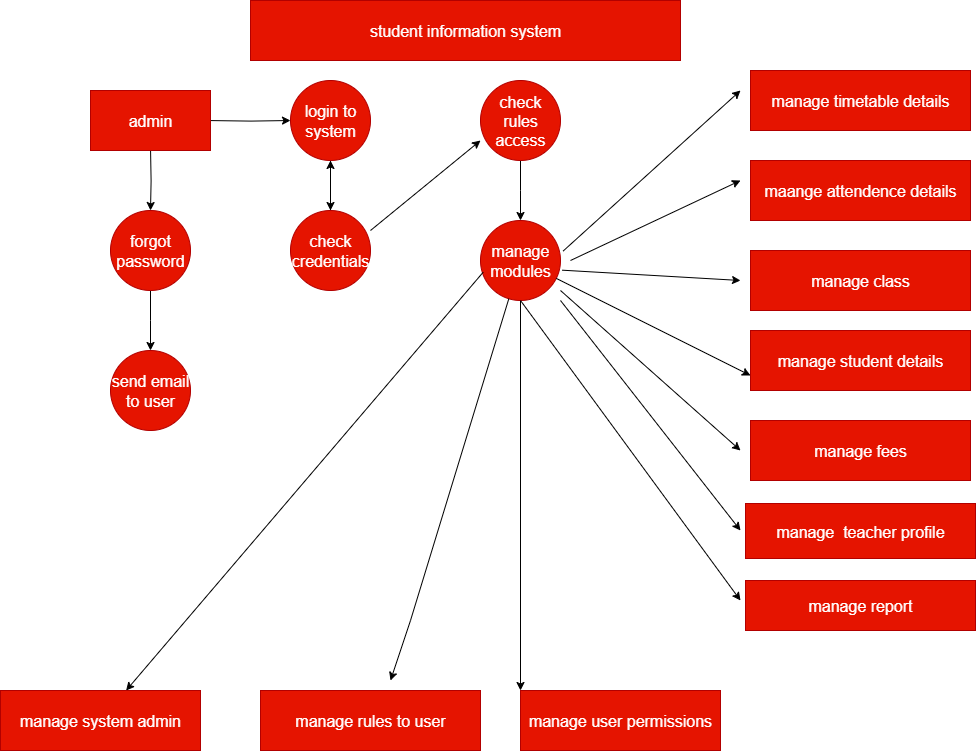

The diagram above was exported from draw.io. Its source (the exported page's mxGraphModel, read from the mxfile embedded in the PNG):
<mxGraphModel dx="1892" dy="562" grid="1" gridSize="10" guides="1" tooltips="1" connect="1" arrows="1" fold="1" page="1" pageScale="1" pageWidth="850" pageHeight="1100" math="0" shadow="0">
  <root>
    <mxCell id="0" />
    <mxCell id="1" parent="0" />
    <mxCell id="mV_eqW9sCrlM-CQLXGUk-12" value="&lt;font size=&quot;3&quot;&gt;student information system&lt;/font&gt;" style="rounded=0;whiteSpace=wrap;html=1;fillColor=#e51400;fontColor=#ffffff;strokeColor=#B20000;" parent="1" vertex="1">
      <mxGeometry x="180" y="20" width="430" height="60" as="geometry" />
    </mxCell>
    <mxCell id="mV_eqW9sCrlM-CQLXGUk-15" value="" style="edgeStyle=orthogonalEdgeStyle;rounded=0;orthogonalLoop=1;jettySize=auto;html=1;" parent="1" edge="1">
      <mxGeometry relative="1" as="geometry">
        <mxPoint x="140" y="140.0666666666666" as="sourcePoint" />
        <mxPoint x="220" y="140" as="targetPoint" />
      </mxGeometry>
    </mxCell>
    <mxCell id="mV_eqW9sCrlM-CQLXGUk-18" value="" style="edgeStyle=orthogonalEdgeStyle;rounded=0;orthogonalLoop=1;jettySize=auto;html=1;" parent="1" edge="1">
      <mxGeometry relative="1" as="geometry">
        <mxPoint x="80.0666666666666" y="170" as="sourcePoint" />
        <mxPoint x="80" y="230" as="targetPoint" />
      </mxGeometry>
    </mxCell>
    <mxCell id="mV_eqW9sCrlM-CQLXGUk-30" value="" style="edgeStyle=orthogonalEdgeStyle;rounded=0;orthogonalLoop=1;jettySize=auto;html=1;" parent="1" source="mV_eqW9sCrlM-CQLXGUk-16" edge="1">
      <mxGeometry relative="1" as="geometry">
        <mxPoint x="260" y="230" as="targetPoint" />
      </mxGeometry>
    </mxCell>
    <mxCell id="mV_eqW9sCrlM-CQLXGUk-16" value="&lt;font size=&quot;3&quot;&gt;login to system&lt;/font&gt;" style="ellipse;whiteSpace=wrap;html=1;aspect=fixed;fillColor=#e51400;fontColor=#ffffff;strokeColor=#B20000;" parent="1" vertex="1">
      <mxGeometry x="220" y="100" width="80" height="80" as="geometry" />
    </mxCell>
    <mxCell id="mV_eqW9sCrlM-CQLXGUk-21" value="" style="edgeStyle=orthogonalEdgeStyle;rounded=0;orthogonalLoop=1;jettySize=auto;html=1;" parent="1" source="mV_eqW9sCrlM-CQLXGUk-19" edge="1">
      <mxGeometry relative="1" as="geometry">
        <mxPoint x="80" y="370" as="targetPoint" />
      </mxGeometry>
    </mxCell>
    <mxCell id="mV_eqW9sCrlM-CQLXGUk-19" value="&lt;font size=&quot;3&quot;&gt;forgot password&lt;/font&gt;" style="ellipse;whiteSpace=wrap;html=1;aspect=fixed;fillColor=#e51400;fontColor=#ffffff;strokeColor=#B20000;" parent="1" vertex="1">
      <mxGeometry x="40" y="230" width="80" height="80" as="geometry" />
    </mxCell>
    <mxCell id="mV_eqW9sCrlM-CQLXGUk-22" value="&lt;font size=&quot;3&quot;&gt;send email to user&lt;/font&gt;" style="ellipse;whiteSpace=wrap;html=1;aspect=fixed;fillColor=#e51400;fontColor=#ffffff;strokeColor=#B20000;" parent="1" vertex="1">
      <mxGeometry x="40" y="370" width="80" height="80" as="geometry" />
    </mxCell>
    <mxCell id="mV_eqW9sCrlM-CQLXGUk-23" value="&lt;font size=&quot;3&quot;&gt;manage system admin&lt;/font&gt;" style="rounded=0;whiteSpace=wrap;html=1;fillColor=#e51400;fontColor=#ffffff;strokeColor=#B20000;" parent="1" vertex="1">
      <mxGeometry x="-70" y="710" width="200" height="60" as="geometry" />
    </mxCell>
    <mxCell id="mV_eqW9sCrlM-CQLXGUk-26" value="&lt;font size=&quot;3&quot;&gt;manage user permissions&lt;/font&gt;" style="rounded=0;whiteSpace=wrap;html=1;fillColor=#e51400;fontColor=#ffffff;strokeColor=#B20000;" parent="1" vertex="1">
      <mxGeometry x="450" y="710" width="200" height="60" as="geometry" />
    </mxCell>
    <mxCell id="mV_eqW9sCrlM-CQLXGUk-27" value="&lt;font size=&quot;3&quot;&gt;manage rules to user&lt;/font&gt;" style="rounded=0;whiteSpace=wrap;html=1;fillColor=#e51400;fontColor=#ffffff;strokeColor=#B20000;" parent="1" vertex="1">
      <mxGeometry x="190" y="710" width="220" height="60" as="geometry" />
    </mxCell>
    <mxCell id="mV_eqW9sCrlM-CQLXGUk-35" value="" style="edgeStyle=orthogonalEdgeStyle;rounded=0;orthogonalLoop=1;jettySize=auto;html=1;" parent="1" source="mV_eqW9sCrlM-CQLXGUk-31" target="mV_eqW9sCrlM-CQLXGUk-16" edge="1">
      <mxGeometry relative="1" as="geometry" />
    </mxCell>
    <mxCell id="mV_eqW9sCrlM-CQLXGUk-31" value="&lt;font size=&quot;3&quot;&gt;check credentials&lt;/font&gt;" style="ellipse;whiteSpace=wrap;html=1;aspect=fixed;fillColor=#e51400;fontColor=#ffffff;strokeColor=#B20000;" parent="1" vertex="1">
      <mxGeometry x="220" y="230" width="80" height="80" as="geometry" />
    </mxCell>
    <mxCell id="mV_eqW9sCrlM-CQLXGUk-45" value="" style="edgeStyle=orthogonalEdgeStyle;rounded=0;orthogonalLoop=1;jettySize=auto;html=1;" parent="1" source="mV_eqW9sCrlM-CQLXGUk-32" edge="1">
      <mxGeometry relative="1" as="geometry">
        <mxPoint x="450" y="240" as="targetPoint" />
      </mxGeometry>
    </mxCell>
    <mxCell id="mV_eqW9sCrlM-CQLXGUk-32" value="&lt;font size=&quot;3&quot;&gt;check rules access&lt;/font&gt;" style="ellipse;whiteSpace=wrap;html=1;aspect=fixed;fillColor=#e51400;fontColor=#ffffff;strokeColor=#B20000;" parent="1" vertex="1">
      <mxGeometry x="410" y="100" width="80" height="80" as="geometry" />
    </mxCell>
    <mxCell id="mV_eqW9sCrlM-CQLXGUk-43" value="" style="endArrow=classic;html=1;rounded=0;" parent="1" edge="1">
      <mxGeometry width="50" height="50" relative="1" as="geometry">
        <mxPoint x="300" y="250" as="sourcePoint" />
        <mxPoint x="410" y="160" as="targetPoint" />
        <Array as="points" />
      </mxGeometry>
    </mxCell>
    <mxCell id="mV_eqW9sCrlM-CQLXGUk-54" value="" style="edgeStyle=orthogonalEdgeStyle;rounded=0;orthogonalLoop=1;jettySize=auto;html=1;entryX=0;entryY=0;entryDx=0;entryDy=0;" parent="1" source="mV_eqW9sCrlM-CQLXGUk-46" target="mV_eqW9sCrlM-CQLXGUk-26" edge="1">
      <mxGeometry relative="1" as="geometry">
        <mxPoint x="450" y="410" as="targetPoint" />
      </mxGeometry>
    </mxCell>
    <mxCell id="mV_eqW9sCrlM-CQLXGUk-46" value="&lt;font size=&quot;3&quot;&gt;manage modules&lt;/font&gt;" style="ellipse;whiteSpace=wrap;html=1;aspect=fixed;fillColor=#e51400;fontColor=#ffffff;strokeColor=#B20000;" parent="1" vertex="1">
      <mxGeometry x="410" y="240" width="80" height="80" as="geometry" />
    </mxCell>
    <mxCell id="mV_eqW9sCrlM-CQLXGUk-47" value="" style="endArrow=classic;html=1;rounded=0;exitX=0.033;exitY=0.647;exitDx=0;exitDy=0;exitPerimeter=0;strokeColor=light-dark(#000000,#00FFFF);" parent="1" source="mV_eqW9sCrlM-CQLXGUk-46" target="mV_eqW9sCrlM-CQLXGUk-23" edge="1">
      <mxGeometry width="50" height="50" relative="1" as="geometry">
        <mxPoint x="235" y="400" as="sourcePoint" />
        <mxPoint x="285" y="350" as="targetPoint" />
      </mxGeometry>
    </mxCell>
    <mxCell id="mV_eqW9sCrlM-CQLXGUk-57" value="&lt;font size=&quot;3&quot;&gt;manage timetable details&lt;/font&gt;" style="rounded=0;whiteSpace=wrap;html=1;fillColor=#e51400;fontColor=#ffffff;strokeColor=#B20000;" parent="1" vertex="1">
      <mxGeometry x="680" y="90" width="220" height="60" as="geometry" />
    </mxCell>
    <mxCell id="mV_eqW9sCrlM-CQLXGUk-58" value="&lt;font size=&quot;3&quot;&gt;manage&amp;nbsp; teacher profile&lt;/font&gt;" style="rounded=0;whiteSpace=wrap;html=1;fillColor=#e51400;fontColor=#ffffff;strokeColor=#B20000;" parent="1" vertex="1">
      <mxGeometry x="675" y="523" width="230" height="55" as="geometry" />
    </mxCell>
    <mxCell id="mV_eqW9sCrlM-CQLXGUk-59" value="&lt;font size=&quot;3&quot;&gt;manage fees&lt;/font&gt;" style="rounded=0;whiteSpace=wrap;html=1;fillColor=#e51400;fontColor=#ffffff;strokeColor=#B20000;" parent="1" vertex="1">
      <mxGeometry x="680" y="440" width="220" height="60" as="geometry" />
    </mxCell>
    <mxCell id="mV_eqW9sCrlM-CQLXGUk-60" value="&lt;font size=&quot;3&quot;&gt;manage student details&lt;/font&gt;" style="rounded=0;whiteSpace=wrap;html=1;fillColor=#e51400;fontColor=#ffffff;strokeColor=#B20000;" parent="1" vertex="1">
      <mxGeometry x="680" y="350" width="220" height="60" as="geometry" />
    </mxCell>
    <mxCell id="mV_eqW9sCrlM-CQLXGUk-62" value="&lt;font size=&quot;3&quot;&gt;maange attendence details&lt;/font&gt;" style="rounded=0;whiteSpace=wrap;html=1;fillColor=#e51400;fontColor=#ffffff;strokeColor=#B20000;" parent="1" vertex="1">
      <mxGeometry x="680" y="180" width="220" height="60" as="geometry" />
    </mxCell>
    <mxCell id="mV_eqW9sCrlM-CQLXGUk-67" value="" style="endArrow=classic;html=1;rounded=0;exitX=1.034;exitY=0.381;exitDx=0;exitDy=0;exitPerimeter=0;" parent="1" source="mV_eqW9sCrlM-CQLXGUk-46" edge="1">
      <mxGeometry width="50" height="50" relative="1" as="geometry">
        <mxPoint x="550" y="290" as="sourcePoint" />
        <mxPoint x="670" y="110" as="targetPoint" />
        <Array as="points" />
      </mxGeometry>
    </mxCell>
    <mxCell id="mV_eqW9sCrlM-CQLXGUk-68" value="" style="endArrow=classic;html=1;rounded=0;" parent="1" edge="1">
      <mxGeometry width="50" height="50" relative="1" as="geometry">
        <mxPoint x="500" y="280" as="sourcePoint" />
        <mxPoint x="670" y="200" as="targetPoint" />
        <Array as="points" />
      </mxGeometry>
    </mxCell>
    <mxCell id="mV_eqW9sCrlM-CQLXGUk-69" value="" style="endArrow=classic;html=1;rounded=0;exitX=1.021;exitY=0.621;exitDx=0;exitDy=0;exitPerimeter=0;" parent="1" source="mV_eqW9sCrlM-CQLXGUk-46" edge="1">
      <mxGeometry width="50" height="50" relative="1" as="geometry">
        <mxPoint x="490" y="370" as="sourcePoint" />
        <mxPoint x="670" y="300" as="targetPoint" />
      </mxGeometry>
    </mxCell>
    <mxCell id="mV_eqW9sCrlM-CQLXGUk-70" value="" style="endArrow=classic;html=1;rounded=0;entryX=0;entryY=0.75;entryDx=0;entryDy=0;" parent="1" source="mV_eqW9sCrlM-CQLXGUk-46" target="mV_eqW9sCrlM-CQLXGUk-60" edge="1">
      <mxGeometry width="50" height="50" relative="1" as="geometry">
        <mxPoint x="490" y="370" as="sourcePoint" />
        <mxPoint x="540" y="320" as="targetPoint" />
      </mxGeometry>
    </mxCell>
    <mxCell id="mV_eqW9sCrlM-CQLXGUk-71" value="" style="endArrow=classic;html=1;rounded=0;" parent="1" edge="1">
      <mxGeometry width="50" height="50" relative="1" as="geometry">
        <mxPoint x="490" y="310" as="sourcePoint" />
        <mxPoint x="670" y="470" as="targetPoint" />
      </mxGeometry>
    </mxCell>
    <mxCell id="mV_eqW9sCrlM-CQLXGUk-72" value="" style="endArrow=classic;html=1;rounded=0;" parent="1" edge="1">
      <mxGeometry width="50" height="50" relative="1" as="geometry">
        <mxPoint x="490" y="320" as="sourcePoint" />
        <mxPoint x="670" y="550" as="targetPoint" />
      </mxGeometry>
    </mxCell>
    <mxCell id="mV_eqW9sCrlM-CQLXGUk-73" value="" style="endArrow=classic;html=1;rounded=0;exitX=0.5;exitY=1;exitDx=0;exitDy=0;" parent="1" source="mV_eqW9sCrlM-CQLXGUk-46" edge="1">
      <mxGeometry width="50" height="50" relative="1" as="geometry">
        <mxPoint x="424.99737598657896" y="299.9988511838949" as="sourcePoint" />
        <mxPoint x="670" y="620" as="targetPoint" />
      </mxGeometry>
    </mxCell>
    <mxCell id="mV_eqW9sCrlM-CQLXGUk-74" value="" style="endArrow=classic;html=1;rounded=0;strokeColor=light-dark(#000000,#FFFFFF);" parent="1" source="mV_eqW9sCrlM-CQLXGUk-46" edge="1">
      <mxGeometry width="50" height="50" relative="1" as="geometry">
        <mxPoint x="380" y="500" as="sourcePoint" />
        <mxPoint x="320" y="700" as="targetPoint" />
        <Array as="points">
          <mxPoint x="340" y="640" />
        </Array>
      </mxGeometry>
    </mxCell>
    <mxCell id="mV_eqW9sCrlM-CQLXGUk-75" value="&lt;font size=&quot;3&quot;&gt;admin&lt;/font&gt;" style="rounded=0;whiteSpace=wrap;html=1;fillColor=#e51400;fontColor=#ffffff;strokeColor=#B20000;" parent="1" vertex="1">
      <mxGeometry x="20" y="110" width="120" height="60" as="geometry" />
    </mxCell>
    <mxCell id="mV_eqW9sCrlM-CQLXGUk-76" value="&lt;font size=&quot;3&quot;&gt;manage class&lt;/font&gt;" style="rounded=0;whiteSpace=wrap;html=1;fillColor=#e51400;fontColor=#ffffff;strokeColor=#B20000;" parent="1" vertex="1">
      <mxGeometry x="680" y="270" width="220" height="60" as="geometry" />
    </mxCell>
    <mxCell id="mV_eqW9sCrlM-CQLXGUk-84" value="&lt;font size=&quot;3&quot;&gt;manage report&lt;/font&gt;" style="rounded=0;whiteSpace=wrap;html=1;fillColor=#e51400;fontColor=#ffffff;strokeColor=#B20000;" parent="1" vertex="1">
      <mxGeometry x="675" y="600" width="230" height="50" as="geometry" />
    </mxCell>
  </root>
</mxGraphModel>